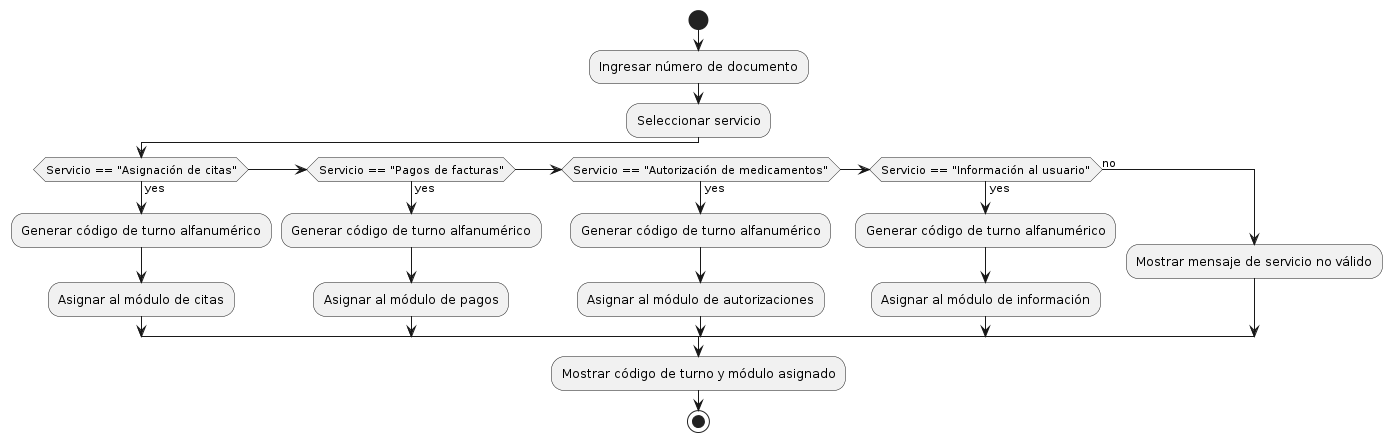

The diagram above was rendered by PlantUML. Its source (embedded in the PNG):
@startuml
start
:Ingresar número de documento;
:Seleccionar servicio;
if (Servicio == "Asignación de citas") then (yes)
  :Generar código de turno alfanumérico;
  :Asignar al módulo de citas;
elseif (Servicio == "Pagos de facturas") then (yes)
  :Generar código de turno alfanumérico;
  :Asignar al módulo de pagos;
elseif (Servicio == "Autorización de medicamentos") then (yes)
  :Generar código de turno alfanumérico;
  :Asignar al módulo de autorizaciones;
elseif (Servicio == "Información al usuario") then (yes)
  :Generar código de turno alfanumérico;
  :Asignar al módulo de información;
else (no)
  :Mostrar mensaje de servicio no válido;
endif
:Mostrar código de turno y módulo asignado;
stop
@enduml